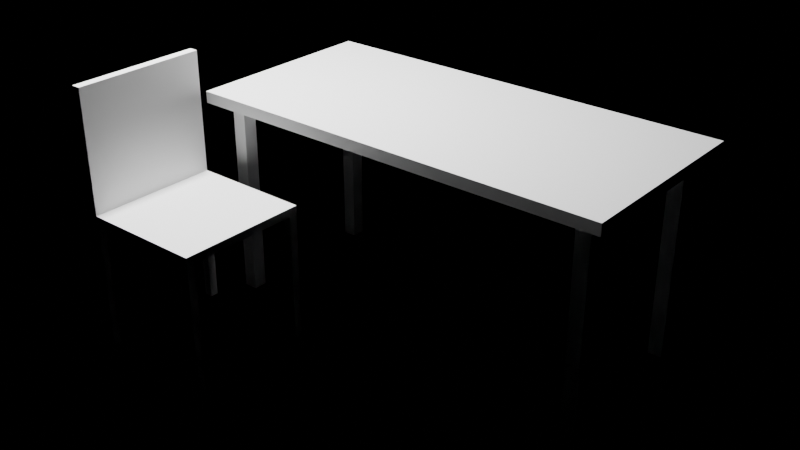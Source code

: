 # Source: e0026_after.blend  (saved by Blender 5.2.44; exported with 4.5.12 LTS)
import bpy
from mathutils import Matrix  # noqa: F401  (used for matrix-valued properties, if any)

bpy.ops.wm.read_factory_settings(use_empty=True)
scene = bpy.context.scene
scene.name = 'Scene'

# ---- materials (node trees are filled in below, after node groups)
mat_madera_nogal = bpy.data.materials.new('Madera_Nogal')
mat_metal = bpy.data.materials.new('Metal')
mat_cuero = bpy.data.materials.new('Cuero')

# ---- material node trees
mat_madera_nogal.use_nodes = True; mat_madera_nogal.node_tree.nodes.clear()
_N = mat_madera_nogal.node_tree.nodes; _L = mat_madera_nogal.node_tree.links
n0 = _N.new('ShaderNodeBsdfPrincipled'); n0.name = 'Principled BSDF'; n0.location = (-200, 100)
n0.inputs[3].default_value = 1.45
n0.inputs[10].default_value = 0.005
n1 = _N.new('ShaderNodeOutputMaterial'); n1.name = 'Material Output'; n1.location = (200, 100)
_L.new(n0.outputs[0], n1.inputs[0])
n1.is_active_output = True
mat_metal.use_nodes = True; mat_metal.node_tree.nodes.clear()
_N = mat_metal.node_tree.nodes; _L = mat_metal.node_tree.links
n0 = _N.new('ShaderNodeBsdfPrincipled'); n0.name = 'Principled BSDF'; n0.location = (-200, 100)
n0.inputs[3].default_value = 1.45
n0.inputs[10].default_value = 0.005
n1 = _N.new('ShaderNodeOutputMaterial'); n1.name = 'Material Output'; n1.location = (200, 100)
_L.new(n0.outputs[0], n1.inputs[0])
n1.is_active_output = True
mat_cuero.use_nodes = True; mat_cuero.node_tree.nodes.clear()
_N = mat_cuero.node_tree.nodes; _L = mat_cuero.node_tree.links
n0 = _N.new('ShaderNodeBsdfPrincipled'); n0.name = 'Principled BSDF'; n0.location = (-200, 100)
n0.inputs[3].default_value = 1.45
n0.inputs[10].default_value = 0.005
n1 = _N.new('ShaderNodeOutputMaterial'); n1.name = 'Material Output'; n1.location = (200, 100)
_L.new(n0.outputs[0], n1.inputs[0])
n1.is_active_output = True

# ---- lights
light_luzescritorio = bpy.data.lights.new('LuzEscritorio', 'AREA')
light_luzescritorio.energy = 150.0
light_luzescritorio.shadow_soft_size = 0.25

# ---- meshes
me_escritoriooficina_tablero_mesh = bpy.data.meshes.new('EscritorioOficina_Tablero_mesh')
me_escritoriooficina_tablero_mesh.from_pydata([(0.0, 0.0, 0.0), (1.5, 0.0, 0.0), (1.5, 0.7, 0.0), (0.0, 0.7, 0.0), (0.0, 0.0, 0.04), (1.5, 0.0, 0.04), (1.5, 0.7, 0.04), (0.0, 0.7, 0.04)], [], [(0, 1, 2, 3), (4, 5, 6, 7), (0, 1, 5, 4), (1, 2, 6, 5), (2, 3, 7, 6), (3, 0, 4, 7)])
me_escritoriooficina_tablero_mesh.materials.append(mat_madera_nogal)
me_escritoriooficina_tablero_mesh.update()
me_escritoriooficina_pata_mesh = bpy.data.meshes.new('EscritorioOficina_Pata_mesh')
me_escritoriooficina_pata_mesh.from_pydata([(0.0, 0.0, 0.0), (0.05, 0.0, 0.0), (0.05, 0.05, 0.0), (0.0, 0.05, 0.0), (0.0, 0.0, 0.7), (0.05, 0.0, 0.7), (0.05, 0.05, 0.7), (0.0, 0.05, 0.7)], [], [(0, 1, 2, 3), (4, 5, 6, 7), (0, 1, 5, 4), (1, 2, 6, 5), (2, 3, 7, 6), (3, 0, 4, 7)])
me_escritoriooficina_pata_mesh.materials.append(mat_metal)
me_escritoriooficina_pata_mesh.update()
me_escritoriooficina_pata_mesh_001 = bpy.data.meshes.new('EscritorioOficina_Pata_mesh.001')
me_escritoriooficina_pata_mesh_001.from_pydata([(0.0, 0.0, 0.0), (0.05, 0.0, 0.0), (0.05, 0.05, 0.0), (0.0, 0.05, 0.0), (0.0, 0.0, 0.7), (0.05, 0.0, 0.7), (0.05, 0.05, 0.7), (0.0, 0.05, 0.7)], [], [(0, 1, 2, 3), (4, 5, 6, 7), (0, 1, 5, 4), (1, 2, 6, 5), (2, 3, 7, 6), (3, 0, 4, 7)])
me_escritoriooficina_pata_mesh_001.materials.append(mat_metal)
me_escritoriooficina_pata_mesh_001.update()
me_escritoriooficina_pata_mesh_002 = bpy.data.meshes.new('EscritorioOficina_Pata_mesh.002')
me_escritoriooficina_pata_mesh_002.from_pydata([(0.0, 0.0, 0.0), (0.05, 0.0, 0.0), (0.05, 0.05, 0.0), (0.0, 0.05, 0.0), (0.0, 0.0, 0.7), (0.05, 0.0, 0.7), (0.05, 0.05, 0.7), (0.0, 0.05, 0.7)], [], [(0, 1, 2, 3), (4, 5, 6, 7), (0, 1, 5, 4), (1, 2, 6, 5), (2, 3, 7, 6), (3, 0, 4, 7)])
me_escritoriooficina_pata_mesh_002.materials.append(mat_metal)
me_escritoriooficina_pata_mesh_002.update()
me_escritoriooficina_pata_mesh_003 = bpy.data.meshes.new('EscritorioOficina_Pata_mesh.003')
me_escritoriooficina_pata_mesh_003.from_pydata([(0.0, 0.0, 0.0), (0.05, 0.0, 0.0), (0.05, 0.05, 0.0), (0.0, 0.05, 0.0), (0.0, 0.0, 0.7), (0.05, 0.0, 0.7), (0.05, 0.05, 0.7), (0.0, 0.05, 0.7)], [], [(0, 1, 2, 3), (4, 5, 6, 7), (0, 1, 5, 4), (1, 2, 6, 5), (2, 3, 7, 6), (3, 0, 4, 7)])
me_escritoriooficina_pata_mesh_003.materials.append(mat_metal)
me_escritoriooficina_pata_mesh_003.update()
me_sillaoficina_pata_mesh = bpy.data.meshes.new('SillaOficina_Pata_mesh')
me_sillaoficina_pata_mesh.from_pydata([(0.0, 0.0, 0.0), (0.03, 0.0, 0.0), (0.03, 0.03, 0.0), (0.0, 0.03, 0.0), (0.0, 0.0, 0.45), (0.03, 0.0, 0.45), (0.03, 0.03, 0.45), (0.0, 0.03, 0.45)], [], [(0, 1, 2, 3), (4, 5, 6, 7), (0, 1, 5, 4), (1, 2, 6, 5), (2, 3, 7, 6), (3, 0, 4, 7)])
me_sillaoficina_pata_mesh.materials.append(mat_cuero)
me_sillaoficina_pata_mesh.update()
me_sillaoficina_pata_mesh_001 = bpy.data.meshes.new('SillaOficina_Pata_mesh.001')
me_sillaoficina_pata_mesh_001.from_pydata([(0.0, 0.0, 0.0), (0.03, 0.0, 0.0), (0.03, 0.03, 0.0), (0.0, 0.03, 0.0), (0.0, 0.0, 0.45), (0.03, 0.0, 0.45), (0.03, 0.03, 0.45), (0.0, 0.03, 0.45)], [], [(0, 1, 2, 3), (4, 5, 6, 7), (0, 1, 5, 4), (1, 2, 6, 5), (2, 3, 7, 6), (3, 0, 4, 7)])
me_sillaoficina_pata_mesh_001.materials.append(mat_cuero)
me_sillaoficina_pata_mesh_001.update()
me_sillaoficina_pata_mesh_002 = bpy.data.meshes.new('SillaOficina_Pata_mesh.002')
me_sillaoficina_pata_mesh_002.from_pydata([(0.0, 0.0, 0.0), (0.03, 0.0, 0.0), (0.03, 0.03, 0.0), (0.0, 0.03, 0.0), (0.0, 0.0, 0.45), (0.03, 0.0, 0.45), (0.03, 0.03, 0.45), (0.0, 0.03, 0.45)], [], [(0, 1, 2, 3), (4, 5, 6, 7), (0, 1, 5, 4), (1, 2, 6, 5), (2, 3, 7, 6), (3, 0, 4, 7)])
me_sillaoficina_pata_mesh_002.materials.append(mat_cuero)
me_sillaoficina_pata_mesh_002.update()
me_sillaoficina_pata_mesh_003 = bpy.data.meshes.new('SillaOficina_Pata_mesh.003')
me_sillaoficina_pata_mesh_003.from_pydata([(0.0, 0.0, 0.0), (0.03, 0.0, 0.0), (0.03, 0.03, 0.0), (0.0, 0.03, 0.0), (0.0, 0.0, 0.45), (0.03, 0.0, 0.45), (0.03, 0.03, 0.45), (0.0, 0.03, 0.45)], [], [(0, 1, 2, 3), (4, 5, 6, 7), (0, 1, 5, 4), (1, 2, 6, 5), (2, 3, 7, 6), (3, 0, 4, 7)])
me_sillaoficina_pata_mesh_003.materials.append(mat_cuero)
me_sillaoficina_pata_mesh_003.update()
me_sillaoficina_asiento_mesh = bpy.data.meshes.new('SillaOficina_Asiento_mesh')
me_sillaoficina_asiento_mesh.from_pydata([(0.0, 0.0, 0.0), (0.45, 0.0, 0.0), (0.45, 0.45, 0.0), (0.0, 0.45, 0.0), (0.0, 0.0, 0.03), (0.45, 0.0, 0.03), (0.45, 0.45, 0.03), (0.0, 0.45, 0.03)], [], [(0, 1, 2, 3), (4, 5, 6, 7), (0, 1, 5, 4), (1, 2, 6, 5), (2, 3, 7, 6), (3, 0, 4, 7)])
me_sillaoficina_asiento_mesh.materials.append(mat_cuero)
me_sillaoficina_asiento_mesh.update()
me_sillaoficina_respaldo_mesh = bpy.data.meshes.new('SillaOficina_Respaldo_mesh')
me_sillaoficina_respaldo_mesh.from_pydata([(0.0, 0.0, 0.0), (0.03, 0.0, 0.0), (0.03, 0.45, 0.0), (0.0, 0.45, 0.0), (0.0, 0.0, 0.45), (0.03, 0.0, 0.45), (0.03, 0.45, 0.45), (0.0, 0.45, 0.45)], [], [(0, 1, 2, 3), (4, 5, 6, 7), (0, 1, 5, 4), (1, 2, 6, 5), (2, 3, 7, 6), (3, 0, 4, 7)])
me_sillaoficina_respaldo_mesh.materials.append(mat_cuero)
me_sillaoficina_respaldo_mesh.update()

# ---- objects
ob_escritoriooficina = bpy.data.objects.new('EscritorioOficina', None)
ob_escritoriooficina_tablero = bpy.data.objects.new('EscritorioOficina_Tablero', me_escritoriooficina_tablero_mesh)
ob_escritoriooficina_pata = bpy.data.objects.new('EscritorioOficina_Pata', me_escritoriooficina_pata_mesh)
ob_escritoriooficina_pata_001 = bpy.data.objects.new('EscritorioOficina_Pata.001', me_escritoriooficina_pata_mesh_001)
ob_escritoriooficina_pata_002 = bpy.data.objects.new('EscritorioOficina_Pata.002', me_escritoriooficina_pata_mesh_002)
ob_escritoriooficina_pata_003 = bpy.data.objects.new('EscritorioOficina_Pata.003', me_escritoriooficina_pata_mesh_003)
ob_sillaoficina = bpy.data.objects.new('SillaOficina', None)
ob_sillaoficina_pata = bpy.data.objects.new('SillaOficina_Pata', me_sillaoficina_pata_mesh)
ob_sillaoficina_pata_001 = bpy.data.objects.new('SillaOficina_Pata.001', me_sillaoficina_pata_mesh_001)
ob_sillaoficina_pata_002 = bpy.data.objects.new('SillaOficina_Pata.002', me_sillaoficina_pata_mesh_002)
ob_sillaoficina_pata_003 = bpy.data.objects.new('SillaOficina_Pata.003', me_sillaoficina_pata_mesh_003)
ob_sillaoficina_asiento = bpy.data.objects.new('SillaOficina_Asiento', me_sillaoficina_asiento_mesh)
ob_sillaoficina_respaldo = bpy.data.objects.new('SillaOficina_Respaldo', me_sillaoficina_respaldo_mesh)
ob_luzescritorio = bpy.data.objects.new('LuzEscritorio', light_luzescritorio)

# ---- transforms, parenting, visibility, modifiers, constraints
ob_escritoriooficina.location = (0.0, 0.0, 0.0)
ob_escritoriooficina.empty_display_type = 'ARROWS'
ob_escritoriooficina_tablero.parent = ob_escritoriooficina
ob_escritoriooficina_tablero.location = (0.0, 0.0, 0.7)
ob_escritoriooficina_pata.parent = ob_escritoriooficina
ob_escritoriooficina_pata.location = (0.06, 0.06, 0.0)
ob_escritoriooficina_pata_001.parent = ob_escritoriooficina
ob_escritoriooficina_pata_001.location = (0.06, 0.59, 0.0)
ob_escritoriooficina_pata_002.parent = ob_escritoriooficina
ob_escritoriooficina_pata_002.location = (1.39, 0.06, 0.0)
ob_escritoriooficina_pata_003.parent = ob_escritoriooficina
ob_escritoriooficina_pata_003.location = (1.39, 0.59, 0.0)
ob_sillaoficina.location = (0.0, -0.5, 0.0)
ob_sillaoficina.empty_display_type = 'ARROWS'
ob_sillaoficina_pata.parent = ob_sillaoficina
ob_sillaoficina_pata.location = (0.0, 0.0, 0.0)
ob_sillaoficina_pata_001.parent = ob_sillaoficina
ob_sillaoficina_pata_001.location = (0.0, 0.42, 0.0)
ob_sillaoficina_pata_002.parent = ob_sillaoficina
ob_sillaoficina_pata_002.location = (0.42, 0.0, 0.0)
ob_sillaoficina_pata_003.parent = ob_sillaoficina
ob_sillaoficina_pata_003.location = (0.42, 0.42, 0.0)
ob_sillaoficina_asiento.parent = ob_sillaoficina
ob_sillaoficina_asiento.location = (0.0, 0.0, 0.45)
ob_sillaoficina_respaldo.parent = ob_sillaoficina
ob_sillaoficina_respaldo.location = (0.0, 0.0, 0.45)
ob_luzescritorio.location = (0.0, 0.0, 2.5)

# ---- collection membership
scene.collection.objects.link(ob_escritoriooficina)
scene.collection.objects.link(ob_escritoriooficina_tablero)
scene.collection.objects.link(ob_escritoriooficina_pata)
scene.collection.objects.link(ob_escritoriooficina_pata_001)
scene.collection.objects.link(ob_escritoriooficina_pata_002)
scene.collection.objects.link(ob_escritoriooficina_pata_003)
scene.collection.objects.link(ob_sillaoficina)
scene.collection.objects.link(ob_sillaoficina_pata)
scene.collection.objects.link(ob_sillaoficina_pata_001)
scene.collection.objects.link(ob_sillaoficina_pata_002)
scene.collection.objects.link(ob_sillaoficina_pata_003)
scene.collection.objects.link(ob_sillaoficina_asiento)
scene.collection.objects.link(ob_sillaoficina_respaldo)
scene.collection.objects.link(ob_luzescritorio)

# ---- scene / render settings (as saved in the file)
scene.frame_start = 1; scene.frame_end = 250; scene.frame_set(1)
scene.render.engine = 'BLENDER_EEVEE_NEXT'
scene.render.bake_bias = 0.0
scene.render.bake_samples = 0
scene.render.compositor_device = 'GPU'
scene.eevee.use_volume_custom_range = False
scene.eevee.fast_gi_thickness_near = 0.1
scene.eevee.fast_gi_thickness_far = 0.0
scene.eevee.ray_tracing_options.screen_trace_thickness = 0.1
bpy.context.view_layer.update()

# ---- added for rendering (the .blend has no active camera): camera
cam_auto = bpy.data.cameras.new('AutoCamera')
cam_auto.lens = 50.0
cam_auto.sensor_width = 36.0
cam_auto.clip_end = 1000.0
ob_auto_camera = bpy.data.objects.new('AutoCamera', cam_auto)
scene.collection.objects.link(ob_auto_camera)
ob_auto_camera.location = (2.7127, -2.25524, 2.02016)
ob_auto_camera.rotation_euler = (1.09748, -7.21219e-08, 0.694738)
scene.camera = ob_auto_camera
bpy.context.view_layer.update()
